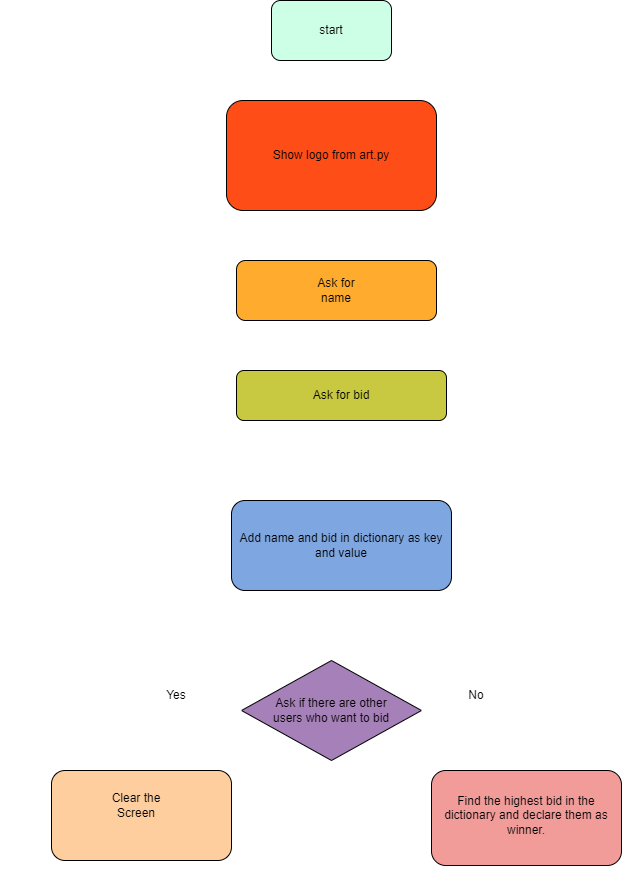

The diagram above was exported from draw.io. Its source (the exported page's mxGraphModel, read from the mxfile embedded in the PNG):
<mxGraphModel dx="1290" dy="557" grid="1" gridSize="10" guides="1" tooltips="1" connect="1" arrows="1" fold="1" page="1" pageScale="1" pageWidth="850" pageHeight="1100" math="0" shadow="0">
  <root>
    <mxCell id="0" />
    <mxCell id="1" parent="0" />
    <mxCell id="zXlY0oUrmWehshTPNWRb-16" style="edgeStyle=orthogonalEdgeStyle;rounded=0;orthogonalLoop=1;jettySize=auto;html=1;exitX=0.5;exitY=1;exitDx=0;exitDy=0;entryX=0.5;entryY=0;entryDx=0;entryDy=0;strokeColor=#FFFFFF;" edge="1" parent="1" source="zXlY0oUrmWehshTPNWRb-1" target="zXlY0oUrmWehshTPNWRb-13">
      <mxGeometry relative="1" as="geometry">
        <Array as="points">
          <mxPoint x="440" y="230" />
        </Array>
      </mxGeometry>
    </mxCell>
    <mxCell id="zXlY0oUrmWehshTPNWRb-1" value="" style="rounded=1;whiteSpace=wrap;html=1;fillColor=#FF4D17;" vertex="1" parent="1">
      <mxGeometry x="330" y="120" width="210" height="110" as="geometry" />
    </mxCell>
    <mxCell id="zXlY0oUrmWehshTPNWRb-2" value="Show logo from art.py" style="text;html=1;align=center;verticalAlign=middle;whiteSpace=wrap;rounded=0;fillColor=#FF4D17;" vertex="1" parent="1">
      <mxGeometry x="335" y="130" width="200" height="90" as="geometry" />
    </mxCell>
    <mxCell id="zXlY0oUrmWehshTPNWRb-8" style="edgeStyle=orthogonalEdgeStyle;rounded=0;orthogonalLoop=1;jettySize=auto;html=1;exitX=0.5;exitY=1;exitDx=0;exitDy=0;entryX=0.5;entryY=0;entryDx=0;entryDy=0;fillColor=#FFFFFF;strokeColor=#FFFFFF;" edge="1" parent="1" source="zXlY0oUrmWehshTPNWRb-3" target="zXlY0oUrmWehshTPNWRb-1">
      <mxGeometry relative="1" as="geometry" />
    </mxCell>
    <mxCell id="zXlY0oUrmWehshTPNWRb-3" value="" style="rounded=1;whiteSpace=wrap;html=1;fillColor=#CCFFE6;" vertex="1" parent="1">
      <mxGeometry x="375" y="20" width="120" height="60" as="geometry" />
    </mxCell>
    <mxCell id="zXlY0oUrmWehshTPNWRb-9" value="start" style="text;html=1;align=center;verticalAlign=middle;whiteSpace=wrap;rounded=0;strokeColor=none;" vertex="1" parent="1">
      <mxGeometry x="405" y="35" width="60" height="30" as="geometry" />
    </mxCell>
    <mxCell id="zXlY0oUrmWehshTPNWRb-18" style="edgeStyle=orthogonalEdgeStyle;rounded=0;orthogonalLoop=1;jettySize=auto;html=1;exitX=0.5;exitY=1;exitDx=0;exitDy=0;entryX=0.5;entryY=0;entryDx=0;entryDy=0;strokeColor=#FFFFFF;" edge="1" parent="1" source="zXlY0oUrmWehshTPNWRb-13" target="zXlY0oUrmWehshTPNWRb-15">
      <mxGeometry relative="1" as="geometry">
        <Array as="points">
          <mxPoint x="445" y="340" />
        </Array>
      </mxGeometry>
    </mxCell>
    <mxCell id="zXlY0oUrmWehshTPNWRb-13" value="" style="rounded=1;whiteSpace=wrap;html=1;fillColor=#FFAB2E;" vertex="1" parent="1">
      <mxGeometry x="340" y="280" width="200" height="60" as="geometry" />
    </mxCell>
    <mxCell id="zXlY0oUrmWehshTPNWRb-14" value="Ask for name" style="text;html=1;align=center;verticalAlign=middle;whiteSpace=wrap;rounded=0;" vertex="1" parent="1">
      <mxGeometry x="410" y="295" width="60" height="30" as="geometry" />
    </mxCell>
    <mxCell id="zXlY0oUrmWehshTPNWRb-60" value="" style="edgeStyle=orthogonalEdgeStyle;rounded=0;orthogonalLoop=1;jettySize=auto;html=1;strokeColor=#FFFFFF;" edge="1" parent="1" source="zXlY0oUrmWehshTPNWRb-15" target="zXlY0oUrmWehshTPNWRb-19">
      <mxGeometry relative="1" as="geometry" />
    </mxCell>
    <mxCell id="zXlY0oUrmWehshTPNWRb-15" value="Ask for bid" style="rounded=1;whiteSpace=wrap;html=1;fillColor=#C8C841;" vertex="1" parent="1">
      <mxGeometry x="340" y="390" width="210" height="50" as="geometry" />
    </mxCell>
    <mxCell id="zXlY0oUrmWehshTPNWRb-58" style="edgeStyle=orthogonalEdgeStyle;rounded=0;orthogonalLoop=1;jettySize=auto;html=1;exitX=0.5;exitY=1;exitDx=0;exitDy=0;strokeColor=#FFFFFF;" edge="1" parent="1" source="zXlY0oUrmWehshTPNWRb-19" target="zXlY0oUrmWehshTPNWRb-21">
      <mxGeometry relative="1" as="geometry">
        <Array as="points">
          <mxPoint x="435" y="610" />
        </Array>
      </mxGeometry>
    </mxCell>
    <mxCell id="zXlY0oUrmWehshTPNWRb-19" value="Add name and bid in dictionary as key and value" style="rounded=1;whiteSpace=wrap;html=1;fillColor=#7EA6E0;" vertex="1" parent="1">
      <mxGeometry x="335" y="520" width="220" height="90" as="geometry" />
    </mxCell>
    <mxCell id="zXlY0oUrmWehshTPNWRb-21" value="" style="rhombus;whiteSpace=wrap;html=1;fillColor=#A680B8;" vertex="1" parent="1">
      <mxGeometry x="345" y="680" width="180" height="100" as="geometry" />
    </mxCell>
    <mxCell id="zXlY0oUrmWehshTPNWRb-22" style="edgeStyle=orthogonalEdgeStyle;rounded=0;orthogonalLoop=1;jettySize=auto;html=1;exitX=0.5;exitY=1;exitDx=0;exitDy=0;" edge="1" parent="1" source="zXlY0oUrmWehshTPNWRb-21" target="zXlY0oUrmWehshTPNWRb-21">
      <mxGeometry relative="1" as="geometry" />
    </mxCell>
    <mxCell id="zXlY0oUrmWehshTPNWRb-23" value="&lt;span style=&quot;color: rgba(0, 0, 0, 0); font-family: monospace; font-size: 0px; text-align: start; text-wrap: nowrap;&quot;&gt;%3CmxGraphModel%3E%3Croot%3E%3CmxCell%20id%3D%220%22%2F%3E%3CmxCell%20id%3D%221%22%20parent%3D%220%22%2F%3E%3CmxCell%20id%3D%222%22%20value%3D%22%26lt%3Bspan%20style%3D%26quot%3Bcolor%3A%20rgb(0%2C%200%2C%200)%3B%20font-family%3A%20Helvetica%3B%20font-size%3A%2012px%3B%20font-style%3A%20normal%3B%20font-variant-ligatures%3A%20normal%3B%20font-variant-caps%3A%20normal%3B%20font-weight%3A%20400%3B%20letter-spacing%3A%20normal%3B%20orphans%3A%202%3B%20text-align%3A%20center%3B%20text-indent%3A%200px%3B%20text-transform%3A%20none%3B%20widows%3A%202%3B%20word-spacing%3A%200px%3B%20-webkit-text-stroke-width%3A%200px%3B%20white-space%3A%20normal%3B%20background-color%3A%20rgb(251%2C%20251%2C%20251)%3B%20text-decoration-thickness%3A%20initial%3B%20text-decoration-style%3A%20initial%3B%20text-decoration-color%3A%20initial%3B%20display%3A%20inline%20!important%3B%20float%3A%20none%3B%26quot%3B%26gt%3BAsk%20if%20there%20are%20other%20users%20who%20want%20to%20bid%26amp%3Bnbsp%3B%26lt%3B%2Fspan%26gt%3B%22%20style%3D%22text%3BwhiteSpace%3Dwrap%3Bhtml%3D1%3B%22%20vertex%3D%221%22%20parent%3D%221%22%3E%3CmxGeometry%20x%3D%22450%22%20y%3D%22780%22%20width%3D%22270%22%20height%3D%2220%22%20as%3D%22geometry%22%2F%3E%3C%2FmxCell%3E%3C%2Froot%3E%3C%2FmxGraphModel%3E&lt;/span&gt;" style="text;html=1;align=center;verticalAlign=middle;whiteSpace=wrap;rounded=0;" vertex="1" parent="1">
      <mxGeometry x="420" y="760" width="60" height="30" as="geometry" />
    </mxCell>
    <mxCell id="zXlY0oUrmWehshTPNWRb-44" style="edgeStyle=orthogonalEdgeStyle;rounded=0;orthogonalLoop=1;jettySize=auto;html=1;exitX=0.5;exitY=1;exitDx=0;exitDy=0;entryX=0;entryY=0.5;entryDx=0;entryDy=0;strokeColor=#FFFFFF;" edge="1" parent="1" source="zXlY0oUrmWehshTPNWRb-34" target="zXlY0oUrmWehshTPNWRb-13">
      <mxGeometry relative="1" as="geometry">
        <mxPoint x="110" y="310" as="targetPoint" />
        <Array as="points">
          <mxPoint x="245" y="900" />
          <mxPoint x="111" y="900" />
          <mxPoint x="111" y="310" />
        </Array>
      </mxGeometry>
    </mxCell>
    <mxCell id="zXlY0oUrmWehshTPNWRb-34" value="" style="rounded=1;whiteSpace=wrap;html=1;fillColor=#FFCE9F;" vertex="1" parent="1">
      <mxGeometry x="155" y="790" width="180" height="90" as="geometry" />
    </mxCell>
    <mxCell id="zXlY0oUrmWehshTPNWRb-35" value="" style="rounded=1;whiteSpace=wrap;html=1;fillColor=#F19C99;" vertex="1" parent="1">
      <mxGeometry x="535" y="790" width="190" height="95" as="geometry" />
    </mxCell>
    <mxCell id="zXlY0oUrmWehshTPNWRb-36" style="edgeStyle=orthogonalEdgeStyle;rounded=0;orthogonalLoop=1;jettySize=auto;html=1;exitX=1;exitY=0.5;exitDx=0;exitDy=0;entryX=0.462;entryY=-0.011;entryDx=0;entryDy=0;entryPerimeter=0;strokeColor=#FFFFFF;" edge="1" parent="1" source="zXlY0oUrmWehshTPNWRb-21" target="zXlY0oUrmWehshTPNWRb-35">
      <mxGeometry relative="1" as="geometry" />
    </mxCell>
    <mxCell id="zXlY0oUrmWehshTPNWRb-37" style="edgeStyle=orthogonalEdgeStyle;rounded=0;orthogonalLoop=1;jettySize=auto;html=1;exitX=0;exitY=0.5;exitDx=0;exitDy=0;entryX=0.583;entryY=0;entryDx=0;entryDy=0;entryPerimeter=0;strokeColor=#FFFFFF;" edge="1" parent="1" source="zXlY0oUrmWehshTPNWRb-21" target="zXlY0oUrmWehshTPNWRb-34">
      <mxGeometry relative="1" as="geometry" />
    </mxCell>
    <mxCell id="zXlY0oUrmWehshTPNWRb-38" value="Yes" style="text;html=1;align=center;verticalAlign=middle;whiteSpace=wrap;rounded=0;fillColor=#FFFFFF;" vertex="1" parent="1">
      <mxGeometry x="250" y="700" width="60" height="30" as="geometry" />
    </mxCell>
    <mxCell id="zXlY0oUrmWehshTPNWRb-39" value="No" style="text;html=1;align=center;verticalAlign=middle;whiteSpace=wrap;rounded=0;fillColor=#FFFFFF;" vertex="1" parent="1">
      <mxGeometry x="550" y="700" width="60" height="30" as="geometry" />
    </mxCell>
    <mxCell id="zXlY0oUrmWehshTPNWRb-40" value="Clear the Screen" style="text;html=1;align=center;verticalAlign=middle;whiteSpace=wrap;rounded=0;" vertex="1" parent="1">
      <mxGeometry x="210" y="810" width="60" height="30" as="geometry" />
    </mxCell>
    <mxCell id="zXlY0oUrmWehshTPNWRb-43" value="Find the highest bid in the dictionary and declare them as winner." style="text;html=1;align=center;verticalAlign=middle;whiteSpace=wrap;rounded=0;fillColor=#F19C99;" vertex="1" parent="1">
      <mxGeometry x="540" y="795" width="180" height="80" as="geometry" />
    </mxCell>
    <mxCell id="zXlY0oUrmWehshTPNWRb-53" value="Ask if there are other users who want to bid" style="text;html=1;align=center;verticalAlign=middle;whiteSpace=wrap;rounded=0;" vertex="1" parent="1">
      <mxGeometry x="370" y="700" width="130" height="60" as="geometry" />
    </mxCell>
  </root>
</mxGraphModel>